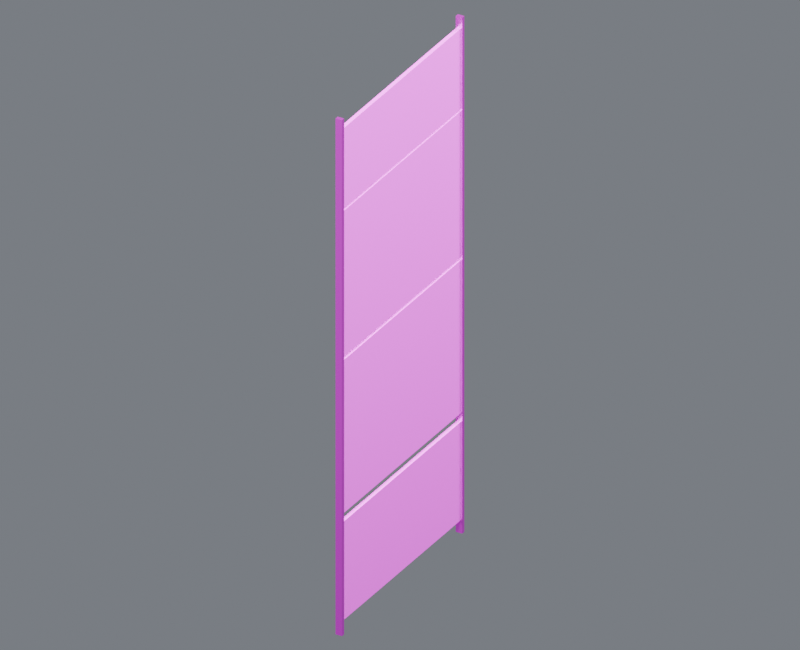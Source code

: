 # Source: wall_skin_east_05.blend  (saved by Blender 4.5.87; exported with 4.5.12 LTS)
import bpy
from mathutils import Matrix  # noqa: F401  (used for matrix-valued properties, if any)

bpy.ops.wm.read_factory_settings(use_empty=True)
scene = bpy.context.scene
scene.name = 'Component_wall_skin_east_05'

# ---- collections
col_01______wall_skin_east_05 = bpy.data.collections.new('01_制作组件_wall_skin_east_05'); scene.collection.children.link(col_01______wall_skin_east_05)
col_east_05 = bpy.data.collections.new('装甲墙_EAST_05_制作源'); col_01______wall_skin_east_05.children.link(col_east_05)
col_02______wall_skin_east_05 = bpy.data.collections.new('02_游戏输出_wall_skin_east_05'); scene.collection.children.link(col_02______wall_skin_east_05)
col_east_05_1 = bpy.data.collections.new('装甲墙_EAST_05_输出包'); col_02______wall_skin_east_05.children.link(col_east_05_1)
col_90_preview_component_wall_skin_east_05 = bpy.data.collections.new('90_Preview_Component_wall_skin_east_05'); scene.collection.children.link(col_90_preview_component_wall_skin_east_05)

# ---- images (referenced by path relative to the original .blend; pixels are not part of the script)
import os
ASSET_DIR = os.environ.get("B2B_ASSET_DIR", "")  # directory of the original .blend (textures are referenced by path, not embedded)
HERE = os.path.dirname(os.path.abspath(__file__))  # packed textures are extracted next to this script under _unpacked/

def load_image(name, relpath, width, height, colorspace="sRGB"):
    """Load a texture the original file referenced (path relative to the .blend, or extracted next to this script)."""
    p = next((c for c in (os.path.join(HERE, relpath), os.path.join(ASSET_DIR, relpath)) if relpath and os.path.exists(c)), "")
    if p:
        img = bpy.data.images.load(p, check_existing=True)
        img.name = name
    else:  # same state as the original file: an image datablock whose file is absent (Cycles renders it pink)
        img = bpy.data.images.new(name, width, height)
        img.source = "FILE"
        img.filepath = "//" + (relpath or name)
    img.colorspace_settings.name = colorspace
    return img
img_10x10_512_png = load_image('设施低亮多巴胺色盘_10x10_512.png', '设施低亮多巴胺色盘_10x10_512.png', 1024, 1024, 'sRGB')

# ---- materials (node trees are filled in below, after node groups)
mat_02 = bpy.data.materials.new('02_细腻哑光_青绿大面')
mat_01 = bpy.data.materials.new('01_精工金属_紫色骨架')

# ---- material node trees
mat_02.use_nodes = True; mat_02.node_tree.nodes.clear()
_N = mat_02.node_tree.nodes; _L = mat_02.node_tree.links
n0 = _N.new('ShaderNodeOutputMaterial'); n0.name = '材质输出'; n0.location = (0, 0)
n1 = _N.new('ShaderNodeBsdfPrincipled'); n1.name = 'Principled BSDF'; n1.location = (0, 0)
n1.inputs[1].default_value = 0.03
n1.inputs[2].default_value = 0.7
n2 = _N.new('ShaderNodeUVMap'); n2.name = 'UV 贴图'; n2.location = (0, 0)
n2.uv_map = 'PaletteUV'
n3 = _N.new('ShaderNodeTexImage'); n3.name = '图像纹理'; n3.location = (0, 0)
n3.image = img_10x10_512_png
n3.interpolation = 'Closest'
_L.new(n1.outputs[0], n0.inputs[0])
_L.new(n2.outputs[0], n3.inputs[0])
_L.new(n3.outputs[0], n1.inputs[0])
n0.is_active_output = True
mat_01.use_nodes = True; mat_01.node_tree.nodes.clear()
_N = mat_01.node_tree.nodes; _L = mat_01.node_tree.links
n0 = _N.new('ShaderNodeOutputMaterial'); n0.name = '材质输出'; n0.location = (0, 0)
n1 = _N.new('ShaderNodeBsdfPrincipled'); n1.name = 'Principled BSDF'; n1.location = (0, 0)
n1.inputs[1].default_value = 0.86
n1.inputs[2].default_value = 0.29
n1.inputs[19].default_value = 0.16
n2 = _N.new('ShaderNodeUVMap'); n2.name = 'UV 贴图'; n2.location = (0, 0)
n2.uv_map = 'PaletteUV'
n3 = _N.new('ShaderNodeTexImage'); n3.name = '图像纹理'; n3.location = (0, 0)
n3.image = img_10x10_512_png
n3.interpolation = 'Closest'
_L.new(n1.outputs[0], n0.inputs[0])
_L.new(n2.outputs[0], n3.inputs[0])
_L.new(n3.outputs[0], n1.inputs[0])
n0.is_active_output = True

# ---- world
world_component_studio = bpy.data.worlds.new('Component_Studio'); scene.world = world_component_studio
world_component_studio.use_nodes = True; world_component_studio.node_tree.nodes.clear()
_N = world_component_studio.node_tree.nodes; _L = world_component_studio.node_tree.links
n0 = _N.new('ShaderNodeBackground'); n0.name = '背景'; n0.location = (-200, 100)
n0.inputs[0].default_value = (0.3, 0.32, 0.36, 1.0)
n0.inputs[1].default_value = 0.45
n1 = _N.new('ShaderNodeOutputWorld'); n1.name = '世界输出'; n1.location = (200, 100)
_L.new(n0.outputs[0], n1.inputs[0])
n1.is_active_output = True

# ---- cameras
cam_camera_component_wall_skin_east_05 = bpy.data.cameras.new('Camera_Component_wall_skin_east_05')
cam_camera_component_wall_skin_east_05.type = 'ORTHO'
cam_camera_component_wall_skin_east_05.ortho_scale = 15.98

# ---- lights
light_key_component_wall_skin_east_05 = bpy.data.lights.new('Key_Component_wall_skin_east_05', 'AREA')
light_key_component_wall_skin_east_05.energy = 2.78e+04
light_key_component_wall_skin_east_05.size = 12.79
light_fill_component_wall_skin_east_05 = bpy.data.lights.new('Fill_Component_wall_skin_east_05', 'AREA')
light_fill_component_wall_skin_east_05.energy = 1.635e+04
light_fill_component_wall_skin_east_05.size = 12.79
light_rim_component_wall_skin_east_05 = bpy.data.lights.new('Rim_Component_wall_skin_east_05', 'AREA')
light_rim_component_wall_skin_east_05.energy = 2.126e+04
light_rim_component_wall_skin_east_05.size = 12.79

# ---- meshes
me_east_05______00_mesh = bpy.data.meshes.new('装甲墙_EAST_05_制作_部件00_Mesh')
me_east_05______00_mesh.from_pydata([(-0.045, -2.435, 0.305), (0.045, -2.435, 0.305), (0.045, 2.435, 0.305), (-0.045, 2.435, 0.305), (-0.045, -2.435, 2.555), (0.045, -2.435, 2.555), (0.045, 2.435, 2.555), (-0.045, 2.435, 2.555), (-0.045, -2.435, 2.75), (0.045, -2.435, 2.75), (0.045, 2.435, 2.75), (-0.045, 2.435, 2.75), (-0.045, -2.435, 6.25), (0.045, -2.435, 6.25), (0.045, 2.435, 6.25), (-0.045, 2.435, 6.25), (-0.045, -2.435, 6.32), (0.045, -2.435, 6.32), (0.045, 2.435, 6.32), (-0.045, 2.435, 6.32), (-0.045, -2.435, 9.66), (0.045, -2.435, 9.66), (0.045, 2.435, 9.66), (-0.045, 2.435, 9.66), (-0.045, -2.435, 9.71), (0.045, -2.435, 9.71), (0.045, 2.435, 9.71), (-0.045, 2.435, 9.71), (-0.045, -2.435, 11.55), (0.045, -2.435, 11.55), (0.045, 2.435, 11.55), (-0.045, 2.435, 11.55)], [], [(0, 3, 2, 1), (4, 5, 6, 7), (0, 1, 5, 4), (1, 2, 6, 5), (2, 3, 7, 6), (3, 0, 4, 7), (8, 11, 10, 9), (12, 13, 14, 15), (8, 9, 13, 12), (9, 10, 14, 13), (10, 11, 15, 14), (11, 8, 12, 15), (16, 19, 18, 17), (20, 21, 22, 23), (16, 17, 21, 20), (17, 18, 22, 21), (18, 19, 23, 22), (19, 16, 20, 23), (24, 27, 26, 25), (28, 29, 30, 31), (24, 25, 29, 28), (25, 26, 30, 29), (26, 27, 31, 30), (27, 24, 28, 31)])
_uv = me_east_05______00_mesh.uv_layers.new(name='PaletteUV')
_uv.uv.foreach_set('vector', [0.972, 0.85, 0.95, 0.872, 0.928, 0.85, 0.95, 0.828, 0.972, 0.85, 0.95, 0.872, 0.928, 0.85, 0.95, 0.828, 0.972, 0.85, 0.95, 0.872, 0.928, 0.85, 0.95, 0.828, 0.972, 0.85, 0.95, 0.872, 0.928, 0.85, 0.95, 0.828, 0.972, 0.85, 0.95, 0.872, 0.928, 0.85, 0.95, 0.828, 0.972, 0.85, 0.95, 0.872, 0.928, 0.85, 0.95, 0.828, 0.972, 0.85, 0.95, 0.872, 0.928, 0.85, 0.95, 0.828, 0.972, 0.85, 0.95, 0.872, 0.928, 0.85, 0.95, 0.828, 0.972, 0.85, 0.95, 0.872, 0.928, 0.85, 0.95, 0.828, 0.972, 0.85, 0.95, 0.872, 0.928, 0.85, 0.95, 0.828, 0.972, 0.85, 0.95, 0.872, 0.928, 0.85, 0.95, 0.828, 0.972, 0.85, 0.95, 0.872, 0.928, 0.85, 0.95, 0.828, 0.972, 0.85, 0.95, 0.872, 0.928, 0.85, 0.95, 0.828, 0.972, 0.85, 0.95, 0.872, 0.928, 0.85, 0.95, 0.828, 0.972, 0.85, 0.95, 0.872, 0.928, 0.85, 0.95, 0.828, 0.972, 0.85, 0.95, 0.872, 0.928, 0.85, 0.95, 0.828, 0.972, 0.85, 0.95, 0.872, 0.928, 0.85, 0.95, 0.828, 0.972, 0.85, 0.95, 0.872, 0.928, 0.85, 0.95, 0.828, 0.972, 0.85, 0.95, 0.872, 0.928, 0.85, 0.95, 0.828, 0.972, 0.85, 0.95, 0.872, 0.928, 0.85, 0.95, 0.828, 0.972, 0.85, 0.95, 0.872, 0.928, 0.85, 0.95, 0.828, 0.972, 0.85, 0.95, 0.872, 0.928, 0.85, 0.95, 0.828, 0.972, 0.85, 0.95, 0.872, 0.928, 0.85, 0.95, 0.828, 0.972, 0.85, 0.95, 0.872, 0.928, 0.85, 0.95, 0.828])
me_east_05______00_mesh.materials.append(mat_02)
me_east_05______00_mesh.update()
me_east_05______01_mesh = bpy.data.meshes.new('装甲墙_EAST_05_制作_部件01_Mesh')
me_east_05______01_mesh.from_pydata([(-0.075, -2.463, 0.0), (0.075, -2.463, 0.0), (0.075, -2.378, 0.0), (-0.075, -2.378, 0.0), (-0.075, -2.463, 11.8), (0.075, -2.463, 11.8), (0.075, -2.378, 11.8), (-0.075, -2.378, 11.8), (-0.075, 2.377, 0.0), (0.075, 2.377, 0.0), (0.075, 2.462, 0.0), (-0.075, 2.462, 0.0), (-0.075, 2.377, 11.8), (0.075, 2.377, 11.8), (0.075, 2.462, 11.8), (-0.075, 2.462, 11.8)], [], [(0, 3, 2, 1), (4, 5, 6, 7), (0, 1, 5, 4), (1, 2, 6, 5), (2, 3, 7, 6), (3, 0, 4, 7), (8, 11, 10, 9), (12, 13, 14, 15), (8, 9, 13, 12), (9, 10, 14, 13), (10, 11, 15, 14), (11, 8, 12, 15)])
_uv = me_east_05______01_mesh.uv_layers.new(name='PaletteUV')
_uv.uv.foreach_set('vector', [0.972, 0.65, 0.95, 0.672, 0.928, 0.65, 0.95, 0.628, 0.972, 0.65, 0.95, 0.672, 0.928, 0.65, 0.95, 0.628, 0.972, 0.65, 0.95, 0.672, 0.928, 0.65, 0.95, 0.628, 0.972, 0.65, 0.95, 0.672, 0.928, 0.65, 0.95, 0.628, 0.972, 0.65, 0.95, 0.672, 0.928, 0.65, 0.95, 0.628, 0.972, 0.65, 0.95, 0.672, 0.928, 0.65, 0.95, 0.628, 0.972, 0.65, 0.95, 0.672, 0.928, 0.65, 0.95, 0.628, 0.972, 0.65, 0.95, 0.672, 0.928, 0.65, 0.95, 0.628, 0.972, 0.65, 0.95, 0.672, 0.928, 0.65, 0.95, 0.628, 0.972, 0.65, 0.95, 0.672, 0.928, 0.65, 0.95, 0.628, 0.972, 0.65, 0.95, 0.672, 0.928, 0.65, 0.95, 0.628, 0.972, 0.65, 0.95, 0.672, 0.928, 0.65, 0.95, 0.628])
me_east_05______01_mesh.materials.append(mat_01)
me_east_05______01_mesh.update()
me_east_05______00_mesh_1 = bpy.data.meshes.new('装甲墙_EAST_05_输出_部件00_Mesh')
me_east_05______00_mesh_1.from_pydata([(-0.045, -2.435, 0.305), (0.045, -2.435, 0.305), (0.045, 2.435, 0.305), (-0.045, 2.435, 0.305), (-0.045, -2.435, 2.555), (0.045, -2.435, 2.555), (0.045, 2.435, 2.555), (-0.045, 2.435, 2.555), (-0.045, -2.435, 2.75), (0.045, -2.435, 2.75), (0.045, 2.435, 2.75), (-0.045, 2.435, 2.75), (-0.045, -2.435, 6.25), (0.045, -2.435, 6.25), (0.045, 2.435, 6.25), (-0.045, 2.435, 6.25), (-0.045, -2.435, 6.32), (0.045, -2.435, 6.32), (0.045, 2.435, 6.32), (-0.045, 2.435, 6.32), (-0.045, -2.435, 9.66), (0.045, -2.435, 9.66), (0.045, 2.435, 9.66), (-0.045, 2.435, 9.66), (-0.045, -2.435, 9.71), (0.045, -2.435, 9.71), (0.045, 2.435, 9.71), (-0.045, 2.435, 9.71), (-0.045, -2.435, 11.55), (0.045, -2.435, 11.55), (0.045, 2.435, 11.55), (-0.045, 2.435, 11.55)], [], [(0, 3, 2, 1), (4, 5, 6, 7), (0, 1, 5, 4), (1, 2, 6, 5), (2, 3, 7, 6), (3, 0, 4, 7), (8, 11, 10, 9), (12, 13, 14, 15), (8, 9, 13, 12), (9, 10, 14, 13), (10, 11, 15, 14), (11, 8, 12, 15), (16, 19, 18, 17), (20, 21, 22, 23), (16, 17, 21, 20), (17, 18, 22, 21), (18, 19, 23, 22), (19, 16, 20, 23), (24, 27, 26, 25), (28, 29, 30, 31), (24, 25, 29, 28), (25, 26, 30, 29), (26, 27, 31, 30), (27, 24, 28, 31)])
_uv = me_east_05______00_mesh_1.uv_layers.new(name='PaletteUV')
_uv.uv.foreach_set('vector', [0.972, 0.85, 0.95, 0.872, 0.928, 0.85, 0.95, 0.828, 0.972, 0.85, 0.95, 0.872, 0.928, 0.85, 0.95, 0.828, 0.972, 0.85, 0.95, 0.872, 0.928, 0.85, 0.95, 0.828, 0.972, 0.85, 0.95, 0.872, 0.928, 0.85, 0.95, 0.828, 0.972, 0.85, 0.95, 0.872, 0.928, 0.85, 0.95, 0.828, 0.972, 0.85, 0.95, 0.872, 0.928, 0.85, 0.95, 0.828, 0.972, 0.85, 0.95, 0.872, 0.928, 0.85, 0.95, 0.828, 0.972, 0.85, 0.95, 0.872, 0.928, 0.85, 0.95, 0.828, 0.972, 0.85, 0.95, 0.872, 0.928, 0.85, 0.95, 0.828, 0.972, 0.85, 0.95, 0.872, 0.928, 0.85, 0.95, 0.828, 0.972, 0.85, 0.95, 0.872, 0.928, 0.85, 0.95, 0.828, 0.972, 0.85, 0.95, 0.872, 0.928, 0.85, 0.95, 0.828, 0.972, 0.85, 0.95, 0.872, 0.928, 0.85, 0.95, 0.828, 0.972, 0.85, 0.95, 0.872, 0.928, 0.85, 0.95, 0.828, 0.972, 0.85, 0.95, 0.872, 0.928, 0.85, 0.95, 0.828, 0.972, 0.85, 0.95, 0.872, 0.928, 0.85, 0.95, 0.828, 0.972, 0.85, 0.95, 0.872, 0.928, 0.85, 0.95, 0.828, 0.972, 0.85, 0.95, 0.872, 0.928, 0.85, 0.95, 0.828, 0.972, 0.85, 0.95, 0.872, 0.928, 0.85, 0.95, 0.828, 0.972, 0.85, 0.95, 0.872, 0.928, 0.85, 0.95, 0.828, 0.972, 0.85, 0.95, 0.872, 0.928, 0.85, 0.95, 0.828, 0.972, 0.85, 0.95, 0.872, 0.928, 0.85, 0.95, 0.828, 0.972, 0.85, 0.95, 0.872, 0.928, 0.85, 0.95, 0.828, 0.972, 0.85, 0.95, 0.872, 0.928, 0.85, 0.95, 0.828])
me_east_05______00_mesh_1.materials.append(mat_02)
me_east_05______00_mesh_1.update()
me_east_05______01_mesh_1 = bpy.data.meshes.new('装甲墙_EAST_05_输出_部件01_Mesh')
me_east_05______01_mesh_1.from_pydata([(-0.075, -2.463, 0.0), (0.075, -2.463, 0.0), (0.075, -2.378, 0.0), (-0.075, -2.378, 0.0), (-0.075, -2.463, 11.8), (0.075, -2.463, 11.8), (0.075, -2.378, 11.8), (-0.075, -2.378, 11.8), (-0.075, 2.377, 0.0), (0.075, 2.377, 0.0), (0.075, 2.462, 0.0), (-0.075, 2.462, 0.0), (-0.075, 2.377, 11.8), (0.075, 2.377, 11.8), (0.075, 2.462, 11.8), (-0.075, 2.462, 11.8)], [], [(0, 3, 2, 1), (4, 5, 6, 7), (0, 1, 5, 4), (1, 2, 6, 5), (2, 3, 7, 6), (3, 0, 4, 7), (8, 11, 10, 9), (12, 13, 14, 15), (8, 9, 13, 12), (9, 10, 14, 13), (10, 11, 15, 14), (11, 8, 12, 15)])
_uv = me_east_05______01_mesh_1.uv_layers.new(name='PaletteUV')
_uv.uv.foreach_set('vector', [0.972, 0.65, 0.95, 0.672, 0.928, 0.65, 0.95, 0.628, 0.972, 0.65, 0.95, 0.672, 0.928, 0.65, 0.95, 0.628, 0.972, 0.65, 0.95, 0.672, 0.928, 0.65, 0.95, 0.628, 0.972, 0.65, 0.95, 0.672, 0.928, 0.65, 0.95, 0.628, 0.972, 0.65, 0.95, 0.672, 0.928, 0.65, 0.95, 0.628, 0.972, 0.65, 0.95, 0.672, 0.928, 0.65, 0.95, 0.628, 0.972, 0.65, 0.95, 0.672, 0.928, 0.65, 0.95, 0.628, 0.972, 0.65, 0.95, 0.672, 0.928, 0.65, 0.95, 0.628, 0.972, 0.65, 0.95, 0.672, 0.928, 0.65, 0.95, 0.628, 0.972, 0.65, 0.95, 0.672, 0.928, 0.65, 0.95, 0.628, 0.972, 0.65, 0.95, 0.672, 0.928, 0.65, 0.95, 0.628, 0.972, 0.65, 0.95, 0.672, 0.928, 0.65, 0.95, 0.628])
me_east_05______01_mesh_1.materials.append(mat_01)
me_east_05______01_mesh_1.update()

# ---- objects
ob_root_wall_skin_east_05 = bpy.data.objects.new('ROOT_wall_skin_east_05_制作源', None)
ob_east_05______00 = bpy.data.objects.new('装甲墙_EAST_05_制作_部件00', me_east_05______00_mesh)
ob_east_05______01 = bpy.data.objects.new('装甲墙_EAST_05_制作_部件01', me_east_05______01_mesh)
ob_root_wall_skin_east_05_1 = bpy.data.objects.new('ROOT_wall_skin_east_05_组件', None)
ob_east_05______00_1 = bpy.data.objects.new('装甲墙_EAST_05_输出_部件00', me_east_05______00_mesh_1)
ob_east_05______01_1 = bpy.data.objects.new('装甲墙_EAST_05_输出_部件01', me_east_05______01_mesh_1)
ob_camera_component_wall_skin_east_05 = bpy.data.objects.new('Camera_Component_wall_skin_east_05', cam_camera_component_wall_skin_east_05)
ob_key_component_wall_skin_east_05 = bpy.data.objects.new('Key_Component_wall_skin_east_05', light_key_component_wall_skin_east_05)
ob_fill_component_wall_skin_east_05 = bpy.data.objects.new('Fill_Component_wall_skin_east_05', light_fill_component_wall_skin_east_05)
ob_rim_component_wall_skin_east_05 = bpy.data.objects.new('Rim_Component_wall_skin_east_05', light_rim_component_wall_skin_east_05)

# ---- transforms, parenting, visibility, modifiers, constraints
ob_root_wall_skin_east_05.location = (0.0, 0.0, 0.0)
ob_east_05______00.parent = ob_root_wall_skin_east_05
ob_east_05______00.location = (0.0, 0.0, 0.0)
ob_east_05______01.parent = ob_root_wall_skin_east_05
ob_east_05______01.location = (0.0, 0.0, 0.0)
ob_root_wall_skin_east_05_1.location = (0.0, 0.0, 0.0)
ob_east_05______00_1.parent = ob_root_wall_skin_east_05_1
ob_east_05______00_1.location = (0.0, 0.0, 0.0)
ob_east_05______01_1.parent = ob_root_wall_skin_east_05_1
ob_east_05______01_1.location = (0.0, 0.0, 0.0)
ob_camera_component_wall_skin_east_05.location = (11.08, -19.39, 18.36)
ob_camera_component_wall_skin_east_05.rotation_euler = (1.062, 7.281e-09, 0.5191)
ob_key_component_wall_skin_east_05.location = (10.23, -20.46, 36.59)
ob_key_component_wall_skin_east_05.rotation_euler = (0.6405, -1.092e-08, 0.4636)
ob_fill_component_wall_skin_east_05.location = (-20.46, -10.23, 16.13)
ob_fill_component_wall_skin_east_05.rotation_euler = (1.15, 6.438e-08, -1.107)
ob_rim_component_wall_skin_east_05.location = (10.23, 20.46, 26.36)
ob_rim_component_wall_skin_east_05.rotation_euler = (0.8411, -4.847e-08, 2.678)

# ---- collection membership
col_east_05.objects.link(ob_root_wall_skin_east_05)
col_east_05.objects.link(ob_east_05______00)
col_east_05.objects.link(ob_east_05______01)
col_east_05_1.objects.link(ob_root_wall_skin_east_05_1)
col_east_05_1.objects.link(ob_east_05______00_1)
col_east_05_1.objects.link(ob_east_05______01_1)
col_90_preview_component_wall_skin_east_05.objects.link(ob_camera_component_wall_skin_east_05)
col_90_preview_component_wall_skin_east_05.objects.link(ob_key_component_wall_skin_east_05)
col_90_preview_component_wall_skin_east_05.objects.link(ob_fill_component_wall_skin_east_05)
col_90_preview_component_wall_skin_east_05.objects.link(ob_rim_component_wall_skin_east_05)
def _layer_coll(name, lc=None):
    lc = lc or bpy.context.view_layer.layer_collection
    for c in lc.children:
        if c.name == name: return c
        r = _layer_coll(name, c)
        if r: return r
_layer_coll('01_制作组件_wall_skin_east_05').exclude = True
_layer_coll('装甲墙_EAST_05_制作源').exclude = True

# ---- scene / render settings (as saved in the file)
scene.camera = ob_camera_component_wall_skin_east_05
scene.frame_start = 1; scene.frame_end = 250; scene.frame_set(1)
scene.render.engine = 'CYCLES'
scene.render.image_settings.exr_codec = 'NONE'
scene.render.resolution_x = 800
scene.render.resolution_y = 650
scene.render.simplify_subdivision_render = 0
scene.render.simplify_child_particles_render = 0.0
scene.cycles.use_denoising = False
scene.cycles.samples = 8
scene.eevee.use_volume_custom_range = False
scene.eevee.use_fast_gi = False
scene.eevee.use_shadows = False
scene.view_settings.exposure = 0.5
scene.view_settings.white_balance_temperature = 0.0
scene.view_settings.white_balance_tint = 0.0
scene.view_settings.white_balance_whitepoint = (2.97, 0.5193, -0.0414)
bpy.context.view_layer.update()
